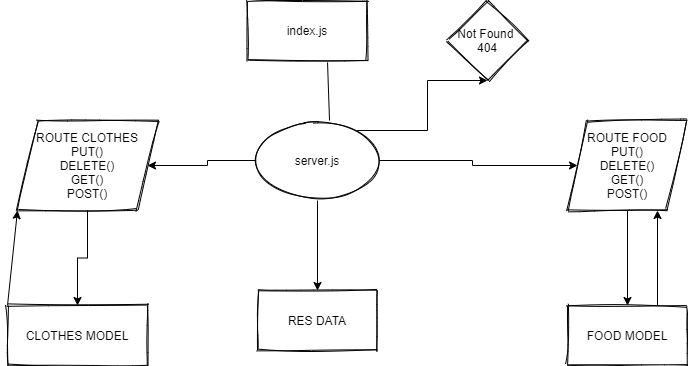

The diagram above was exported from draw.io. Its source (the exported page's mxGraphModel, read from the mxfile embedded in the PNG):
<mxGraphModel dx="868" dy="482" grid="1" gridSize="10" guides="1" tooltips="1" connect="1" arrows="1" fold="1" page="1" pageScale="1" pageWidth="850" pageHeight="1100" math="0" shadow="0">
  <root>
    <mxCell id="0" />
    <mxCell id="1" parent="0" />
    <mxCell id="dsa-1TOVBsR4ie1_px38-1" value="index.js" style="rounded=0;whiteSpace=wrap;html=1;sketch=1;" vertex="1" parent="1">
      <mxGeometry x="330" y="10" width="120" height="60" as="geometry" />
    </mxCell>
    <mxCell id="dsa-1TOVBsR4ie1_px38-10" value="" style="edgeStyle=orthogonalEdgeStyle;rounded=0;orthogonalLoop=1;jettySize=auto;html=1;entryX=0.5;entryY=1;entryDx=0;entryDy=0;" edge="1" parent="1" source="dsa-1TOVBsR4ie1_px38-4" target="dsa-1TOVBsR4ie1_px38-9">
      <mxGeometry relative="1" as="geometry">
        <mxPoint x="510" y="100" as="targetPoint" />
        <Array as="points">
          <mxPoint x="510" y="140" />
          <mxPoint x="510" y="90" />
        </Array>
      </mxGeometry>
    </mxCell>
    <mxCell id="dsa-1TOVBsR4ie1_px38-12" value="" style="edgeStyle=orthogonalEdgeStyle;rounded=0;orthogonalLoop=1;jettySize=auto;html=1;" edge="1" parent="1" source="dsa-1TOVBsR4ie1_px38-4" target="dsa-1TOVBsR4ie1_px38-11">
      <mxGeometry relative="1" as="geometry" />
    </mxCell>
    <mxCell id="dsa-1TOVBsR4ie1_px38-16" value="" style="edgeStyle=orthogonalEdgeStyle;rounded=0;orthogonalLoop=1;jettySize=auto;html=1;" edge="1" parent="1" source="dsa-1TOVBsR4ie1_px38-4" target="dsa-1TOVBsR4ie1_px38-15">
      <mxGeometry relative="1" as="geometry" />
    </mxCell>
    <mxCell id="dsa-1TOVBsR4ie1_px38-19" value="" style="edgeStyle=orthogonalEdgeStyle;rounded=0;orthogonalLoop=1;jettySize=auto;html=1;" edge="1" parent="1" source="dsa-1TOVBsR4ie1_px38-4" target="dsa-1TOVBsR4ie1_px38-18">
      <mxGeometry relative="1" as="geometry" />
    </mxCell>
    <mxCell id="dsa-1TOVBsR4ie1_px38-4" value="server.js" style="ellipse;whiteSpace=wrap;html=1;sketch=1;" vertex="1" parent="1">
      <mxGeometry x="340" y="130" width="120" height="80" as="geometry" />
    </mxCell>
    <mxCell id="dsa-1TOVBsR4ie1_px38-5" value="" style="endArrow=none;html=1;entryX=0.667;entryY=1.033;entryDx=0;entryDy=0;entryPerimeter=0;exitX=0.6;exitY=0;exitDx=0;exitDy=0;exitPerimeter=0;" edge="1" parent="1" source="dsa-1TOVBsR4ie1_px38-4" target="dsa-1TOVBsR4ie1_px38-1">
      <mxGeometry width="50" height="50" relative="1" as="geometry">
        <mxPoint x="420" y="180" as="sourcePoint" />
        <mxPoint x="420" y="130" as="targetPoint" />
      </mxGeometry>
    </mxCell>
    <mxCell id="dsa-1TOVBsR4ie1_px38-9" value="Not Found&amp;nbsp;&lt;br&gt;404" style="rhombus;whiteSpace=wrap;html=1;sketch=1;" vertex="1" parent="1">
      <mxGeometry x="530" y="10" width="80" height="80" as="geometry" />
    </mxCell>
    <mxCell id="dsa-1TOVBsR4ie1_px38-21" value="" style="edgeStyle=orthogonalEdgeStyle;rounded=0;orthogonalLoop=1;jettySize=auto;html=1;" edge="1" parent="1" source="dsa-1TOVBsR4ie1_px38-11" target="dsa-1TOVBsR4ie1_px38-20">
      <mxGeometry relative="1" as="geometry" />
    </mxCell>
    <mxCell id="dsa-1TOVBsR4ie1_px38-11" value="ROUTE FOOD&lt;br&gt;PUT()&lt;br&gt;DELETE()&lt;br&gt;GET()&lt;br&gt;POST()" style="shape=parallelogram;perimeter=parallelogramPerimeter;whiteSpace=wrap;html=1;fixedSize=1;sketch=1;" vertex="1" parent="1">
      <mxGeometry x="650" y="130" width="120" height="90" as="geometry" />
    </mxCell>
    <mxCell id="dsa-1TOVBsR4ie1_px38-23" value="" style="edgeStyle=orthogonalEdgeStyle;rounded=0;orthogonalLoop=1;jettySize=auto;html=1;" edge="1" parent="1" source="dsa-1TOVBsR4ie1_px38-15" target="dsa-1TOVBsR4ie1_px38-22">
      <mxGeometry relative="1" as="geometry" />
    </mxCell>
    <mxCell id="dsa-1TOVBsR4ie1_px38-15" value="ROUTE CLOTHES&lt;br&gt;PUT()&lt;br&gt;DELETE()&lt;br&gt;GET()&lt;br&gt;POST()" style="shape=parallelogram;perimeter=parallelogramPerimeter;whiteSpace=wrap;html=1;fixedSize=1;sketch=1;" vertex="1" parent="1">
      <mxGeometry x="100" y="130" width="140" height="90" as="geometry" />
    </mxCell>
    <mxCell id="dsa-1TOVBsR4ie1_px38-18" value="RES DATA" style="whiteSpace=wrap;html=1;sketch=1;" vertex="1" parent="1">
      <mxGeometry x="340" y="300" width="120" height="60" as="geometry" />
    </mxCell>
    <mxCell id="dsa-1TOVBsR4ie1_px38-20" value="FOOD MODEL" style="whiteSpace=wrap;html=1;sketch=1;" vertex="1" parent="1">
      <mxGeometry x="650" y="315" width="120" height="60" as="geometry" />
    </mxCell>
    <mxCell id="dsa-1TOVBsR4ie1_px38-22" value="CLOTHES MODEL" style="whiteSpace=wrap;html=1;sketch=1;" vertex="1" parent="1">
      <mxGeometry x="90" y="315" width="140" height="60" as="geometry" />
    </mxCell>
    <mxCell id="dsa-1TOVBsR4ie1_px38-26" value="" style="endArrow=classic;html=1;exitX=0;exitY=0;exitDx=0;exitDy=0;entryX=0;entryY=1;entryDx=0;entryDy=0;" edge="1" parent="1" source="dsa-1TOVBsR4ie1_px38-22" target="dsa-1TOVBsR4ie1_px38-15">
      <mxGeometry width="50" height="50" relative="1" as="geometry">
        <mxPoint x="400" y="240" as="sourcePoint" />
        <mxPoint x="450" y="190" as="targetPoint" />
      </mxGeometry>
    </mxCell>
    <mxCell id="dsa-1TOVBsR4ie1_px38-27" value="" style="endArrow=classic;html=1;exitX=0.75;exitY=0;exitDx=0;exitDy=0;entryX=0.75;entryY=1;entryDx=0;entryDy=0;" edge="1" parent="1" source="dsa-1TOVBsR4ie1_px38-20" target="dsa-1TOVBsR4ie1_px38-11">
      <mxGeometry width="50" height="50" relative="1" as="geometry">
        <mxPoint x="400" y="240" as="sourcePoint" />
        <mxPoint x="450" y="190" as="targetPoint" />
      </mxGeometry>
    </mxCell>
  </root>
</mxGraphModel>